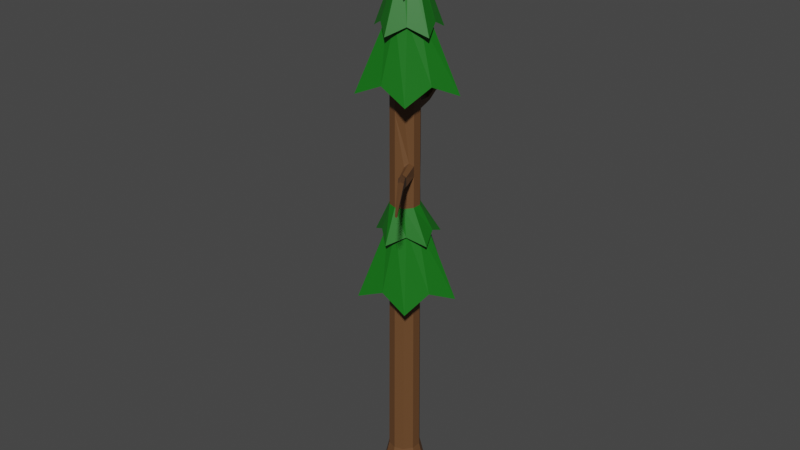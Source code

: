 # Source: tree03.blend  (saved by Blender 2.80.75; exported with 4.5.12 LTS)
import bpy
from mathutils import Matrix  # noqa: F401  (used for matrix-valued properties, if any)

bpy.ops.wm.read_factory_settings(use_empty=True)
scene = bpy.context.scene
scene.name = 'Scene'

# ---- collections
col_collection = bpy.data.collections.new('Collection'); scene.collection.children.link(col_collection)

# ---- materials (node trees are filled in below, after node groups)
mat_leaves = bpy.data.materials.new('Leaves')
mat_leaves.use_transparent_shadow = False
mat_bark = bpy.data.materials.new('Bark')
mat_bark.use_transparent_shadow = False

# ---- material node trees
mat_leaves.use_nodes = True; mat_leaves.node_tree.nodes.clear()
_N = mat_leaves.node_tree.nodes; _L = mat_leaves.node_tree.links
n0 = _N.new('ShaderNodeOutputMaterial'); n0.name = 'Material Output'; n0.location = (300, 300)
n1 = _N.new('ShaderNodeBsdfPrincipled'); n1.name = 'Principled BSDF'; n1.location = (10, 300)
n1.distribution = 'GGX'
n1.subsurface_method = 'BURLEY'
n1.inputs[0].default_value = (0.006512, 0.1529, 0.007499, 1.0)
n1.inputs[3].default_value = 1.45
n1.inputs[27].default_value = (0.0, 0.0, 0.0, 1.0)
n1.inputs[28].default_value = 1.0
_L.new(n1.outputs[0], n0.inputs[0])
n0.is_active_output = True
mat_bark.use_nodes = True; mat_bark.node_tree.nodes.clear()
_N = mat_bark.node_tree.nodes; _L = mat_bark.node_tree.links
n0 = _N.new('ShaderNodeOutputMaterial'); n0.name = 'Material Output'; n0.location = (300, 300)
n1 = _N.new('ShaderNodeBsdfPrincipled'); n1.name = 'Principled BSDF'; n1.location = (10, 300)
n1.distribution = 'GGX'
n1.subsurface_method = 'BURLEY'
n1.inputs[0].default_value = (0.1413, 0.06301, 0.02315, 1.0)
n1.inputs[3].default_value = 1.45
n1.inputs[27].default_value = (0.0, 0.0, 0.0, 1.0)
n1.inputs[28].default_value = 1.0
_L.new(n1.outputs[0], n0.inputs[0])
n0.is_active_output = True

# ---- world
world_world = bpy.data.worlds.new('World'); scene.world = world_world
world_world.use_nodes = True; world_world.node_tree.nodes.clear()
_N = world_world.node_tree.nodes; _L = world_world.node_tree.links
n0 = _N.new('ShaderNodeOutputWorld'); n0.name = 'World Output'; n0.location = (300, 300)
n1 = _N.new('ShaderNodeBackground'); n1.name = 'Background'; n1.location = (10, 300)
n1.inputs[0].default_value = (0.05088, 0.05088, 0.05088, 1.0)
_L.new(n1.outputs[0], n0.inputs[0])
n0.is_active_output = True
world_world.color = (0.05088, 0.05088, 0.05088)
world_world.use_sun_shadow = False
world_world.sun_shadow_jitter_overblur = 0.0

# ---- meshes
me_cylinder = bpy.data.meshes.new('Cylinder')
me_cylinder.from_pydata([(0.0, 0.0, 16.14), (8.027e-08, 1.432, 11.36), (-7.802e-07, 0.7818, 13.09), (2.566e-08, 0.7358, 13.89), (0.2718, 0.374, 14.24), (0.5151, 0.8179, 12.85), (0.5913, 0.9227, 11.71), (0.6998, 0.2274, 13.89), (0.64, 0.3168, 13.09), (1.258, 0.5177, 11.36), (0.4397, -0.1429, 14.24), (0.8335, -0.1619, 12.85), (0.9567, -0.202, 11.71), (0.4325, -0.5953, 13.89), (0.3955, -0.4355, 13.09), (0.7777, -0.9615, 11.36), (-1.533e-06, -0.4623, 14.24), (-6.531e-07, -0.7675, 12.85), (1.486e-07, -0.8971, 11.71), (-0.4325, -0.5953, 13.89), (-0.3955, -0.4355, 13.09), (-0.7777, -0.9615, 11.36), (-0.4397, -0.1429, 14.24), (-0.8335, -0.1619, 12.85), (-0.9567, -0.202, 11.71), (-0.6998, 0.2274, 13.89), (-0.64, 0.3168, 13.09), (-1.258, 0.5177, 11.36), (-0.2718, 0.374, 14.24), (-0.5151, 0.8179, 12.85), (-0.5913, 0.9227, 11.71), (-2.053e-07, 0.6276, 13.2), (0.283, 0.4984, 13.22), (0.4933, 0.2692, 13.2), (0.4579, -0.03991, 13.22), (0.3049, -0.3108, 13.2), (-3.177e-07, -0.3726, 13.22), (-0.3049, -0.3108, 13.2), (-0.4579, -0.03991, 13.22), (-0.4933, 0.2692, 13.2), (-0.283, 0.4984, 13.22), (-3.887e-07, 0.3522, 14.46), (0.1242, 0.2798, 14.6), (0.2314, 0.1841, 14.46), (0.2009, 0.04359, 14.6), (0.143, -0.08798, 14.46), (-7.283e-07, -0.1024, 14.6), (-0.143, -0.08797, 14.46), (-0.2009, 0.04359, 14.6), (-0.2314, 0.1841, 14.46), (-0.1242, 0.2798, 14.6), (0.2566, 0.3532, 0.9625), (1.782e-08, 0.4366, 0.9625), (1.037e-08, 0.652, 0.01591), (1.824e-08, 0.388, 13.51), (0.3832, 0.5274, 0.01591), (0.2281, 0.3139, 13.51), (0.6201, 0.2015, 0.01591), (0.369, 0.1199, 13.51), (0.6201, -0.2015, 0.01591), (0.369, -0.1199, 13.51), (0.3832, -0.5274, 0.01591), (0.2281, -0.3139, 13.51), (-4.662e-08, -0.652, 0.01591), (-1.568e-08, -0.388, 13.51), (-0.3832, -0.5274, 0.01591), (-0.2281, -0.3139, 13.51), (-0.6201, -0.2015, 0.01591), (-0.369, -0.1199, 13.51), (-0.6201, 0.2015, 0.01591), (-0.369, 0.1199, 13.51), (-0.3832, 0.5274, 0.01591), (-0.2281, 0.3139, 13.51), (0.4152, 0.1349, 0.9625), (0.4152, -0.1349, 0.9625), (0.2566, -0.3532, 0.9625), (-2.035e-08, -0.4366, 0.9625), (-0.2566, -0.3532, 0.9625), (-0.4152, -0.1349, 0.9625), (-0.4152, 0.1349, 0.9625), (-0.2566, 0.3532, 0.9625), (8.027e-08, 1.432, 5.802), (-7.802e-07, 0.7818, 7.689), (0.5151, 0.8179, 7.454), (0.5913, 0.9227, 6.151), (0.64, 0.3168, 7.689), (1.258, 0.5177, 5.802), (0.8335, -0.1619, 7.454), (0.9567, -0.202, 6.151), (0.3955, -0.4355, 7.689), (0.7777, -0.9615, 5.802), (-6.531e-07, -0.7675, 7.454), (1.486e-07, -0.8971, 6.151), (-0.3955, -0.4355, 7.689), (-0.7777, -0.9615, 5.802), (-0.8335, -0.1619, 7.454), (-0.9567, -0.202, 6.151), (-0.64, 0.3168, 7.689), (-1.258, 0.5177, 5.802), (-0.5151, 0.8179, 7.454), (-0.5913, 0.9227, 6.151), (-2.053e-07, 0.6276, 7.807), (0.283, 0.4984, 7.827), (0.4933, 0.2692, 7.807), (0.4579, -0.03991, 7.827), (0.3049, -0.3108, 7.807), (-3.177e-07, -0.3726, 7.827), (-0.3049, -0.3108, 7.807), (-0.4579, -0.03991, 7.827), (-0.4933, 0.2692, 7.807), (-0.283, 0.4984, 7.827), (1.814e-08, 0.3992, 8.393), (0.2346, 0.3229, 8.393), (0.3796, 0.1234, 8.393), (0.3796, -0.1234, 8.393), (0.2346, -0.3229, 8.393), (-1.676e-08, -0.3988, 8.393), (-0.2346, -0.3229, 8.393), (-0.3796, -0.1234, 8.393), (-0.3796, 0.1234, 8.393), (-0.2346, 0.3229, 8.393), (-0.372, 0.1209, 11.07), (-0.372, -0.1209, 11.07), (-0.2299, 0.3165, 11.07), (-0.2299, -0.3165, 11.07), (0.2299, -0.3165, 11.07), (1.821e-08, 0.3909, 11.16), (-1.599e-08, -0.3912, 11.07), (0.372, -0.1209, 11.07), (0.2299, 0.3165, 11.07), (0.372, 0.1209, 11.07), (1.82e-08, 0.392, 10.78), (-0.2303, 0.3169, 10.87), (-0.3726, 0.1211, 10.87), (-0.3726, -0.1211, 10.87), (-0.2303, -0.3169, 10.87), (0.2337, -0.32, 10.87), (-1.604e-08, -0.3918, 10.87), (0.3726, 0.1211, 10.87), (0.2303, 0.3169, 10.87), (0.3726, -0.1211, 10.87), (-0.2325, 0.32, 9.6), (-0.3762, 0.1222, 9.6), (-0.3762, -0.1222, 9.6), (-0.2325, -0.32, 9.6), (0.3052, -0.2251, 9.616), (0.2345, -0.323, 9.524), (0.3762, 0.1222, 9.6), (0.2325, 0.32, 9.6), (0.3794, -0.1228, 9.524), (1.817e-08, 0.3956, 9.6), (-0.2336, 0.3215, 8.996), (-0.3779, 0.1228, 8.996), (-0.3779, -0.1228, 8.996), (-0.2336, -0.3215, 8.996), (0.3053, -0.2251, 9.151), (0.2345, -0.323, 9.242), (0.3779, 0.1228, 8.996), (0.2289, 0.3147, 8.941), (0.3804, -0.1232, 9.242), (1.816e-08, 0.3974, 8.996), (-0.1191, 0.7401, 11.01), (9.649e-08, 0.7455, 11.07), (0.1191, 0.7401, 11.01), (9.649e-08, 0.8567, 10.9), (-0.1193, 0.7976, 10.92), (0.1193, 0.7976, 10.92), (-0.1191, 0.997, 11.18), (1.561e-07, 1.03, 11.23), (0.1191, 0.997, 11.18), (1.561e-07, 1.053, 11.03), (-0.1193, 1.009, 11.08), (0.1193, 1.009, 11.08), (-0.05329, 1.246, 11.18), (1.645e-07, 1.261, 11.2), (0.05329, 1.246, 11.18), (1.645e-07, 1.271, 11.11), (-0.05337, 1.251, 11.13), (0.05337, 1.251, 11.13), (0.5257, -0.7381, 9.556), (0.4651, -0.7902, 9.476), (0.5971, -0.6864, 9.485), (0.6294, -0.841, 9.227), (0.5277, -0.8528, 9.276), (0.6603, -0.7485, 9.285), (0.8379, -1.147, 9.768), (0.7701, -1.187, 9.693), (0.8983, -1.09, 9.699), (0.8964, -1.206, 9.434), (0.8053, -1.223, 9.491), (0.9341, -1.125, 9.496), (1.18, -1.589, 9.855), (1.099, -1.6, 9.808), (1.214, -1.519, 9.802), (1.122, -1.529, 9.566), (1.063, -1.564, 9.632), (1.178, -1.482, 9.626), (1.885, -2.592, 9.65), (1.853, -2.596, 9.631), (1.898, -2.565, 9.629), (1.862, -2.569, 9.538), (1.839, -2.582, 9.563), (1.884, -2.55, 9.561), (0.0009951, -0.3975, 9.598), (0.0004838, -0.3975, 8.996), (1.75e-07, 0.4079, 6.464), (0.1336, 0.2928, 6.543), (0.2844, 0.2013, 6.464), (0.2162, 0.03862, 6.543), (0.1757, -0.133, 6.464), (1.904e-07, -0.1185, 6.543), (-0.1757, -0.133, 6.464), (-0.2162, 0.03862, 6.543), (-0.2844, 0.2013, 6.464), (-0.1336, 0.2928, 6.543), (1.792e-07, 0.3622, 11.96), (0.1132, 0.2647, 12.03), (0.2409, 0.1871, 11.96), (0.1832, 0.04936, 12.03), (0.1489, -0.09605, 11.96), (1.923e-07, -0.08372, 12.03), (-0.1489, -0.09605, 11.96), (-0.1832, 0.04936, 12.03), (-0.2409, 0.1871, 11.96), (-0.1132, 0.2647, 12.03), (-5.077e-07, 0.5431, 7.842), (0.3324, 0.5664, 7.691), (0.4129, 0.243, 7.842), (0.5378, -0.06587, 7.691), (0.2552, -0.2424, 7.842), (-4.256e-07, -0.4566, 7.691), (-0.2552, -0.2424, 7.842), (-0.5378, -0.06587, 7.691), (-0.4129, 0.243, 7.842), (-0.3324, 0.5664, 7.691), (-1.367e-07, 0.4436, 7.918), (0.1826, 0.3602, 7.931), (0.3183, 0.2123, 7.918), (0.2955, 0.01287, 7.931), (0.1967, -0.1619, 7.918), (-2.092e-07, -0.2018, 7.931), (-0.1967, -0.1619, 7.918), (-0.2955, 0.01287, 7.931), (-0.3183, 0.2123, 7.918), (-0.1826, 0.3602, 7.931)], [], [(3, 0, 4), (4, 0, 7), (7, 0, 10), (10, 0, 13), (13, 0, 16), (16, 0, 19), (19, 0, 22), (22, 0, 25), (25, 0, 28), (28, 0, 3), (40, 29, 2, 31), (50, 28, 3, 41), (39, 26, 29, 40), (49, 25, 28, 50), (38, 23, 26, 39), (48, 22, 25, 49), (37, 20, 23, 38), (47, 19, 22, 48), (36, 17, 20, 37), (46, 16, 19, 47), (35, 14, 17, 36), (45, 13, 16, 46), (34, 11, 14, 35), (44, 10, 13, 45), (33, 8, 11, 34), (43, 7, 10, 44), (32, 5, 8, 33), (42, 4, 7, 43), (31, 2, 5, 32), (41, 3, 4, 42), (1, 31, 32, 6), (6, 32, 33, 9), (9, 33, 34, 12), (12, 34, 35, 15), (15, 35, 36, 18), (18, 36, 37, 21), (21, 37, 38, 24), (24, 38, 39, 27), (27, 39, 40, 30), (30, 40, 31, 1), (2, 41, 42, 5), (5, 42, 43, 8), (8, 43, 44, 11), (11, 44, 45, 14), (14, 45, 46, 17), (17, 46, 47, 20), (20, 47, 48, 23), (23, 48, 49, 26), (26, 49, 50, 29), (29, 50, 41, 2), (55, 51, 73, 57), (126, 54, 56, 129), (57, 73, 74, 59), (129, 56, 58, 130), (59, 74, 75, 61), (130, 58, 60, 128), (61, 75, 76, 63), (128, 60, 62, 125), (63, 76, 77, 65), (125, 62, 64, 127), (65, 77, 78, 67), (127, 64, 66, 124), (67, 78, 79, 69), (124, 66, 68, 122), (69, 79, 80, 71), (122, 68, 70, 121), (71, 80, 52, 53), (121, 70, 72, 123), (53, 52, 51, 55), (123, 72, 54, 126), (53, 55, 57, 59, 61, 63, 65, 67, 69, 71), (108, 107, 241, 242), (81, 101, 102, 84), (84, 102, 103, 86), (86, 103, 104, 88), (88, 104, 105, 90), (90, 105, 106, 92), (92, 106, 107, 94), (94, 107, 108, 96), (96, 108, 109, 98), (98, 109, 110, 100), (100, 110, 101, 81), (82, 111, 112, 83), (83, 112, 113, 85), (85, 113, 114, 87), (87, 114, 115, 89), (89, 115, 116, 91), (91, 116, 117, 93), (93, 117, 118, 95), (95, 118, 119, 97), (97, 119, 120, 99), (99, 120, 111, 82), (80, 120, 111, 52), (79, 119, 120, 80), (78, 118, 119, 79), (77, 117, 118, 78), (76, 116, 117, 77), (75, 115, 116, 76), (74, 114, 115, 75), (73, 113, 114, 74), (51, 112, 113, 73), (52, 111, 112, 51), (139, 131, 164, 166), (133, 121, 123, 132), (134, 122, 121, 133), (135, 124, 122, 134), (137, 127, 124, 135), (136, 125, 127, 137), (140, 128, 125, 136), (138, 130, 128, 140), (139, 129, 130, 138), (132, 123, 161, 165), (150, 131, 139, 148), (148, 139, 138, 147), (147, 138, 140, 149), (149, 140, 136, 145), (145, 136, 137, 146), (135, 144, 203, 137), (144, 135, 134, 143), (143, 134, 133, 142), (142, 133, 132, 141), (141, 132, 131, 150), (151, 141, 150, 160), (152, 142, 141, 151), (153, 143, 142, 152), (154, 144, 143, 153), (204, 203, 144, 154), (155, 159, 184, 182), (145, 146, 180, 179), (157, 147, 149, 159), (158, 148, 147, 157), (160, 150, 148, 158), (111, 160, 158, 112), (112, 158, 157, 113), (113, 157, 159, 114), (114, 159, 155, 115), (115, 155, 156, 116), (116, 204, 154, 117), (117, 154, 153, 118), (118, 153, 152, 119), (119, 152, 151, 120), (120, 151, 160, 111), (163, 166, 172, 169), (164, 165, 171, 170), (126, 129, 163, 162), (131, 132, 165, 164), (129, 139, 166, 163), (123, 126, 162, 161), (171, 167, 173, 177), (172, 170, 176, 178), (162, 163, 169, 168), (166, 164, 170, 172), (165, 161, 167, 171), (161, 162, 168, 167), (177, 173, 174, 176), (176, 174, 175, 178), (167, 168, 174, 173), (170, 171, 177, 176), (169, 172, 178, 175), (168, 169, 175, 174), (180, 183, 189, 186), (182, 184, 190, 188), (149, 145, 179, 181), (146, 156, 183, 180), (156, 155, 182, 183), (159, 149, 181, 184), (185, 186, 192, 191), (190, 187, 193, 196), (181, 179, 185, 187), (183, 182, 188, 189), (184, 181, 187, 190), (179, 180, 186, 185), (193, 191, 197, 199), (192, 195, 201, 198), (188, 190, 196, 194), (186, 189, 195, 192), (187, 185, 191, 193), (189, 188, 194, 195), (200, 197, 198, 201), (202, 199, 197, 200), (195, 194, 200, 201), (196, 193, 199, 202), (191, 192, 198, 197), (194, 196, 202, 200), (156, 146, 203, 204), (116, 156, 204), (146, 137, 203), (30, 1, 215, 224), (56, 54, 72, 70, 68, 66, 64, 62, 60, 58), (94, 96, 212, 211), (90, 92, 210, 209), (100, 81, 205, 214), (86, 88, 208, 207), (96, 98, 213, 212), (81, 84, 206, 205), (92, 94, 211, 210), (88, 90, 209, 208), (98, 100, 214, 213), (84, 86, 207, 206), (6, 9, 217, 216), (9, 12, 218, 217), (12, 15, 219, 218), (15, 18, 220, 219), (18, 21, 221, 220), (21, 24, 222, 221), (24, 27, 223, 222), (27, 30, 224, 223), (1, 6, 216, 215), (239, 229, 230, 240), (93, 95, 232, 231), (91, 106, 240, 230), (85, 87, 228, 227), (109, 108, 242, 243), (102, 101, 235, 236), (99, 82, 225, 234), (110, 109, 243, 244), (91, 93, 231, 230), (103, 102, 236, 237), (83, 85, 227, 226), (101, 110, 244, 235), (104, 103, 237, 238), (97, 99, 234, 233), (89, 91, 230, 229), (105, 104, 238, 239), (82, 83, 226, 225), (106, 105, 239, 240), (95, 97, 233, 232), (87, 89, 229, 228), (107, 106, 240, 241), (105, 89, 229, 239)])
me_cylinder.polygons.foreach_set('material_index', [0, 0, 0, 0, 0, 0, 0, 0, 0, 0, 0, 0, 0, 0, 0, 0, 0, 0, 0, 0, 0, 0, 0, 0, 0, 0, 0, 0, 0, 0, 0, 0, 0, 0, 0, 0, 0, 0, 0, 0, 0, 0, 0, 0, 0, 0, 0, 0, 0, 0, 1, 1, 1, 1, 1, 1, 1, 1, 1, 1, 1, 1, 1, 1, 1, 1, 1, 1, 1, 1, 1, 0, 0, 0, 0, 0, 0, 0, 0, 0, 0, 0, 0, 0, 0, 0, 0, 0, 0, 0, 0, 0, 1, 1, 1, 1, 1, 1, 1, 1, 1, 1, 1, 1, 1, 1, 1, 1, 1, 1, 1, 1, 1, 1, 1, 1, 1, 1, 1, 1, 1, 1, 1, 1, 1, 1, 1, 1, 1, 1, 1, 1, 1, 1, 1, 1, 1, 1, 1, 1, 1, 1, 1, 1, 1, 1, 1, 1, 1, 1, 1, 1, 1, 1, 1, 1, 1, 1, 1, 1, 1, 1, 1, 1, 1, 1, 1, 1, 1, 1, 1, 1, 1, 1, 1, 1, 1, 1, 1, 1, 1, 1, 1, 1, 1, 1, 1, 0, 1, 0, 0, 0, 0, 0, 0, 0, 0, 0, 0, 0, 0, 0, 0, 0, 0, 0, 0, 0, 0, 0, 0, 0, 0, 0, 0, 0, 0, 0, 0, 0, 0, 0, 0, 0, 0, 0, 0, 0, 0, 0])
_uv = me_cylinder.uv_layers.new(name='UVMap')
_uv.uv.foreach_set('vector', [0.5122, 0.8302, 0.5122, 0.8302, 0.5122, 0.8302, 0.5122, 0.8302, 0.5122, 0.8302, 0.5122, 0.8302, 0.5122, 0.8302, 0.5122, 0.8302, 0.5122, 0.8302, 0.5122, 0.8302, 0.5122, 0.8302, 0.5122, 0.8302, 0.5122, 0.8302, 0.5122, 0.8302, 0.5122, 0.8302, 0.5122, 0.8302, 0.5122, 0.8302, 0.5122, 0.8302, 0.5122, 0.8302, 0.5122, 0.8302, 0.5122, 0.8302, 0.5122, 0.8302, 0.5122, 0.8302, 0.5122, 0.8302, 0.5122, 0.8302, 0.5122, 0.8302, 0.5122, 0.8302, 0.5122, 0.8302, 0.5122, 0.8302, 0.5122, 0.8302, 0.5122, 0.8302, 0.5122, 0.8302, 0.5122, 0.8302, 0.5122, 0.8302, 0.5122, 0.8302, 0.5122, 0.8302, 0.5122, 0.8302, 0.5122, 0.8302, 0.5122, 0.8302, 0.5122, 0.8302, 0.5122, 0.8302, 0.5122, 0.8302, 0.5122, 0.8302, 0.5122, 0.8302, 0.5122, 0.8302, 0.5122, 0.8302, 0.5122, 0.8302, 0.5122, 0.8302, 0.5122, 0.8302, 0.5122, 0.8302, 0.5122, 0.8302, 0.5122, 0.8302, 0.5122, 0.8302, 0.5122, 0.8302, 0.5122, 0.8302, 0.5122, 0.8302, 0.5122, 0.8302, 0.5122, 0.8302, 0.5122, 0.8302, 0.5122, 0.8302, 0.5122, 0.8302, 0.5122, 0.8302, 0.5122, 0.8302, 0.5122, 0.8302, 0.5122, 0.8302, 0.5122, 0.8302, 0.5122, 0.8302, 0.5122, 0.8302, 0.5122, 0.8302, 0.5122, 0.8302, 0.5122, 0.8302, 0.5122, 0.8302, 0.5122, 0.8302, 0.5122, 0.8302, 0.5122, 0.8302, 0.5122, 0.8302, 0.5122, 0.8302, 0.5122, 0.8302, 0.5122, 0.8302, 0.5122, 0.8302, 0.5122, 0.8302, 0.5122, 0.8302, 0.5122, 0.8302, 0.5122, 0.8302, 0.5122, 0.8302, 0.5122, 0.8302, 0.5122, 0.8302, 0.5122, 0.8302, 0.5122, 0.8302, 0.5122, 0.8302, 0.5122, 0.8302, 0.5122, 0.8302, 0.5122, 0.8302, 0.5122, 0.8302, 0.5122, 0.8302, 0.5122, 0.8302, 0.5122, 0.8302, 0.5122, 0.8302, 0.5122, 0.8302, 0.5122, 0.8302, 0.5122, 0.8302, 0.5122, 0.8302, 0.5122, 0.8302, 0.5122, 0.8302, 0.5122, 0.8302, 0.5122, 0.8302, 0.5122, 0.8302, 0.5122, 0.8302, 0.5122, 0.8302, 0.5122, 0.8302, 0.5122, 0.8302, 0.5122, 0.8302, 0.5122, 0.8302, 0.5122, 0.8302, 0.5122, 0.8302, 0.5122, 0.8302, 0.5122, 0.8302, 0.5122, 0.8302, 0.5122, 0.8302, 0.5122, 0.8302, 0.5122, 0.8302, 0.5122, 0.8302, 0.5122, 0.8302, 0.5122, 0.8302, 0.5122, 0.8302, 0.5122, 0.8302, 0.5122, 0.8302, 0.5122, 0.8302, 0.5122, 0.8302, 0.5122, 0.8302, 0.5122, 0.8302, 0.5122, 0.8302, 0.5122, 0.8302, 0.5122, 0.8302, 0.5122, 0.8302, 0.5122, 0.8302, 0.5122, 0.8302, 0.5122, 0.8302, 0.5122, 0.8302, 0.5122, 0.8302, 0.5122, 0.8302, 0.5122, 0.8302, 0.5122, 0.8302, 0.5122, 0.8302, 0.5122, 0.8302, 0.5122, 0.8302, 0.5122, 0.8302, 0.5122, 0.8302, 0.5122, 0.8302, 0.5122, 0.8302, 0.5122, 0.8302, 0.5122, 0.8302, 0.5122, 0.8302, 0.5122, 0.8302, 0.5122, 0.8302, 0.5122, 0.8302, 0.5122, 0.8302, 0.5122, 0.8302, 0.5122, 0.8302, 0.5122, 0.8302, 0.5122, 0.8302, 0.5122, 0.8302, 0.5122, 0.8302, 0.5122, 0.8302, 0.5122, 0.8302, 0.5122, 0.8302, 0.5122, 0.8302, 0.5122, 0.8302, 0.5122, 0.8302, 0.5122, 0.8302, 0.5122, 0.8302, 0.5122, 0.8302, 0.5122, 0.8302, 0.5122, 0.8302, 0.5122, 0.8302, 0.5122, 0.8302, 0.5122, 0.8302, 0.5122, 0.8302, 0.5122, 0.8302, 0.5122, 0.8302, 0.5122, 0.8302, 0.5122, 0.8302, 0.5122, 0.8302, 0.5122, 0.8302, 0.5122, 0.8302, 0.5122, 0.8302, 0.5122, 0.8302, 0.5122, 0.8302, 0.5122, 0.8302, 0.5122, 0.8302, 0.4979, 0.5021, 0.4979, 0.5021, 0.4979, 0.5021, 0.4979, 0.5021, 0.4966, 0.5021, 0.4966, 0.5021, 0.4966, 0.5021, 0.4966, 0.5021, 0.4979, 0.5021, 0.4979, 0.5021, 0.4979, 0.5021, 0.4979, 0.5021, 0.4966, 0.5021, 0.4966, 0.5021, 0.4966, 0.5021, 0.4966, 0.5021, 0.4979, 0.5021, 0.4979, 0.5021, 0.4979, 0.5021, 0.4979, 0.5021, 0.4966, 0.5021, 0.4966, 0.5021, 0.4966, 0.5021, 0.4966, 0.5021, 0.4979, 0.5021, 0.4979, 0.5021, 0.4979, 0.5021, 0.4979, 0.5021, 0.4966, 0.5021, 0.4966, 0.5021, 0.4966, 0.5021, 0.4966, 0.5021, 0.4979, 0.5021, 0.4979, 0.5021, 0.4979, 0.5021, 0.4979, 0.5021, 0.4966, 0.5021, 0.4966, 0.5021, 0.4966, 0.5021, 0.4966, 0.5021, 0.4979, 0.5021, 0.4979, 0.5021, 0.4979, 0.5021, 0.4979, 0.5021, 0.4966, 0.5021, 0.4966, 0.5021, 0.4966, 0.5021, 0.4966, 0.5021, 0.4979, 0.5021, 0.4979, 0.5021, 0.4979, 0.5021, 0.4979, 0.5021, 0.4966, 0.5021, 0.4966, 0.5021, 0.4966, 0.5021, 0.4966, 0.5021, 0.4979, 0.5021, 0.4979, 0.5021, 0.4979, 0.5021, 0.4979, 0.5021, 0.4966, 0.5021, 0.4966, 0.5021, 0.4966, 0.5021, 0.4966, 0.5021, 0.4979, 0.5021, 0.4979, 0.5021, 0.4979, 0.5021, 0.4979, 0.5021, 0.4966, 0.5021, 0.4966, 0.5021, 0.4966, 0.5021, 0.4966, 0.5021, 0.4979, 0.5021, 0.4979, 0.5021, 0.4979, 0.5021, 0.4979, 0.5021, 0.4966, 0.5021, 0.4966, 0.5021, 0.4966, 0.5021, 0.4966, 0.5021, 0.4979, 0.5021, 0.4979, 0.5021, 0.4979, 0.5021, 0.4979, 0.5021, 0.4979, 0.5021, 0.4979, 0.5021, 0.4979, 0.5021, 0.4979, 0.5021, 0.4979, 0.5021, 0.4979, 0.5021, 0.5122, 0.8302, 0.5122, 0.8302, 0.5122, 0.8302, 0.5122, 0.8302, 0.5122, 0.8302, 0.5122, 0.8302, 0.5122, 0.8302, 0.5122, 0.8302, 0.5122, 0.8302, 0.5122, 0.8302, 0.5122, 0.8302, 0.5122, 0.8302, 0.5122, 0.8302, 0.5122, 0.8302, 0.5122, 0.8302, 0.5122, 0.8302, 0.5122, 0.8302, 0.5122, 0.8302, 0.5122, 0.8302, 0.5122, 0.8302, 0.5122, 0.8302, 0.5122, 0.8302, 0.5122, 0.8302, 0.5122, 0.8302, 0.5122, 0.8302, 0.5122, 0.8302, 0.5122, 0.8302, 0.5122, 0.8302, 0.5122, 0.8302, 0.5122, 0.8302, 0.5122, 0.8302, 0.5122, 0.8302, 0.5122, 0.8302, 0.5122, 0.8302, 0.5122, 0.8302, 0.5122, 0.8302, 0.5122, 0.8302, 0.5122, 0.8302, 0.5122, 0.8302, 0.5122, 0.8302, 0.5122, 0.8302, 0.5122, 0.8302, 0.5122, 0.8302, 0.5122, 0.8302, 0.5122, 0.8302, 0.5122, 0.8302, 0.5122, 0.8302, 0.5122, 0.8302, 0.5122, 0.8302, 0.5122, 0.8302, 0.5122, 0.8302, 0.5122, 0.8302, 0.5122, 0.8302, 0.5122, 0.8302, 0.5122, 0.8302, 0.5122, 0.8302, 0.5122, 0.8302, 0.5122, 0.8302, 0.5122, 0.8302, 0.5122, 0.8302, 0.5122, 0.8302, 0.5122, 0.8302, 0.5122, 0.8302, 0.5122, 0.8302, 0.5122, 0.8302, 0.5122, 0.8302, 0.5122, 0.8302, 0.5122, 0.8302, 0.5122, 0.8302, 0.5122, 0.8302, 0.5122, 0.8302, 0.5122, 0.8302, 0.5122, 0.8302, 0.5122, 0.8302, 0.5122, 0.8302, 0.5122, 0.8302, 0.5122, 0.8302, 0.5122, 0.8302, 0.5122, 0.8302, 0.5122, 0.8302, 0.5122, 0.8302, 0.5122, 0.8302, 0.5122, 0.8302, 0.5122, 0.8302, 0.4966, 0.5021, 0.4966, 0.5021, 0.4966, 0.5021, 0.4966, 0.5021, 0.4966, 0.5021, 0.4966, 0.5021, 0.4966, 0.5021, 0.4966, 0.5021, 0.4966, 0.5021, 0.4966, 0.5021, 0.4966, 0.5021, 0.4966, 0.5021, 0.4966, 0.5021, 0.4966, 0.5021, 0.4966, 0.5021, 0.4966, 0.5021, 0.4966, 0.5021, 0.4966, 0.5021, 0.4966, 0.5021, 0.4966, 0.5021, 0.4966, 0.5021, 0.4966, 0.5021, 0.4966, 0.5021, 0.4966, 0.5021, 0.4966, 0.5021, 0.4966, 0.5021, 0.4966, 0.5021, 0.4966, 0.5021, 0.4966, 0.5021, 0.4966, 0.5021, 0.4966, 0.5021, 0.4966, 0.5021, 0.4966, 0.5021, 0.4966, 0.5021, 0.4966, 0.5021, 0.4966, 0.5021, 0.4966, 0.5021, 0.4966, 0.5021, 0.4966, 0.5021, 0.4966, 0.5021, 0.4966, 0.5021, 0.4966, 0.5021, 0.4966, 0.5021, 0.4966, 0.5021, 0.4966, 0.5021, 0.4966, 0.5021, 0.4966, 0.5021, 0.4966, 0.5021, 0.4966, 0.5021, 0.4966, 0.5021, 0.4966, 0.5021, 0.4966, 0.5021, 0.4966, 0.5021, 0.4966, 0.5021, 0.4966, 0.5021, 0.4966, 0.5021, 0.4966, 0.5021, 0.4966, 0.5021, 0.4966, 0.5021, 0.4966, 0.5021, 0.4966, 0.5021, 0.4966, 0.5021, 0.4966, 0.5021, 0.4966, 0.5021, 0.4966, 0.5021, 0.4966, 0.5021, 0.4966, 0.5021, 0.4966, 0.5021, 0.4966, 0.5021, 0.4966, 0.5021, 0.4966, 0.5021, 0.4966, 0.5021, 0.4966, 0.5021, 0.4966, 0.5021, 0.4966, 0.5021, 0.4966, 0.5021, 0.4966, 0.5021, 0.4966, 0.5021, 0.4966, 0.5021, 0.4966, 0.5021, 0.4966, 0.5021, 0.4966, 0.5021, 0.4966, 0.5021, 0.4966, 0.5021, 0.4966, 0.5021, 0.4966, 0.5021, 0.4966, 0.5021, 0.4966, 0.5021, 0.4966, 0.5021, 0.4966, 0.5021, 0.4966, 0.5021, 0.4966, 0.5021, 0.4966, 0.5021, 0.4966, 0.5021, 0.4966, 0.5021, 0.4966, 0.5021, 0.4966, 0.5021, 0.4966, 0.5021, 0.4966, 0.5021, 0.4966, 0.5021, 0.4966, 0.5021, 0.4966, 0.5021, 0.4966, 0.5021, 0.4966, 0.5021, 0.4966, 0.5021, 0.4966, 0.5021, 0.4966, 0.5021, 0.4966, 0.5021, 0.4966, 0.5021, 0.4966, 0.5021, 0.4966, 0.5021, 0.4966, 0.5021, 0.4966, 0.5021, 0.4966, 0.5021, 0.4966, 0.5021, 0.4966, 0.5021, 0.4966, 0.5021, 0.4966, 0.5021, 0.4966, 0.5021, 0.4966, 0.5021, 0.4966, 0.5021, 0.4966, 0.5021, 0.4966, 0.5021, 0.4966, 0.5021, 0.4966, 0.5021, 0.4966, 0.5021, 0.4966, 0.5021, 0.4966, 0.5021, 0.4966, 0.5021, 0.4966, 0.5021, 0.4966, 0.5021, 0.4966, 0.5021, 0.4966, 0.5021, 0.4966, 0.5021, 0.4966, 0.5021, 0.4966, 0.5021, 0.4966, 0.5021, 0.4966, 0.5021, 0.4966, 0.5021, 0.4966, 0.5021, 0.4966, 0.5021, 0.4966, 0.5021, 0.4966, 0.5021, 0.4966, 0.5021, 0.4966, 0.5021, 0.4966, 0.5021, 0.4966, 0.5021, 0.4966, 0.5021, 0.4966, 0.5021, 0.4966, 0.5021, 0.4966, 0.5021, 0.4966, 0.5021, 0.4966, 0.5021, 0.4966, 0.5021, 0.4966, 0.5021, 0.4966, 0.5021, 0.4966, 0.5021, 0.4966, 0.5021, 0.4966, 0.5021, 0.4966, 0.5021, 0.4966, 0.5021, 0.4966, 0.5021, 0.4966, 0.5021, 0.4966, 0.5021, 0.4966, 0.5021, 0.4966, 0.5021, 0.4966, 0.5021, 0.4966, 0.5021, 0.4966, 0.5021, 0.4966, 0.5021, 0.4966, 0.5021, 0.4966, 0.5021, 0.4966, 0.5021, 0.4966, 0.5021, 0.4966, 0.5021, 0.4966, 0.5021, 0.4966, 0.5021, 0.4966, 0.5021, 0.4966, 0.5021, 0.4966, 0.5021, 0.0, 0.0, 0.0, 0.0, 0.0, 0.0, 0.0, 0.0, 0.4966, 0.5021, 0.4966, 0.5021, 0.4966, 0.5021, 0.4966, 0.5021, 0.4966, 0.5021, 0.4966, 0.5021, 0.4966, 0.5021, 0.4966, 0.5021, 0.4966, 0.5021, 0.4966, 0.5021, 0.4966, 0.5021, 0.4966, 0.5021, 0.4966, 0.5021, 0.4966, 0.5021, 0.4966, 0.5021, 0.4966, 0.5021, 0.4966, 0.5021, 0.4966, 0.5021, 0.4966, 0.5021, 0.4966, 0.5021, 0.4966, 0.5021, 0.4966, 0.5021, 0.4966, 0.5021, 0.4966, 0.5021, 0.4966, 0.5021, 0.4966, 0.5021, 0.4966, 0.5021, 0.4966, 0.5021, 0.4966, 0.5021, 0.4966, 0.5021, 0.4966, 0.5021, 0.4966, 0.5021, 0.4966, 0.5021, 0.4966, 0.5021, 0.4966, 0.5021, 0.4966, 0.5021, 0.4966, 0.5021, 0.4966, 0.5021, 0.4966, 0.5021, 0.4966, 0.5021, 0.4966, 0.5021, 0.4966, 0.5021, 0.4966, 0.5021, 0.4966, 0.5021, 0.4966, 0.5021, 0.4966, 0.5021, 0.4966, 0.5021, 0.4966, 0.5021, 0.4966, 0.5021, 0.4966, 0.5021, 0.4966, 0.5021, 0.4966, 0.5021, 0.4966, 0.5021, 0.4966, 0.5021, 0.4966, 0.5021, 0.4966, 0.5021, 0.4966, 0.5021, 0.4966, 0.5021, 0.4966, 0.5021, 0.4966, 0.5021, 0.4966, 0.5021, 0.4966, 0.5021, 0.4966, 0.5021, 0.4966, 0.5021, 0.4966, 0.5021, 0.4966, 0.5021, 0.4966, 0.5021, 0.4966, 0.5021, 0.4966, 0.5021, 0.4966, 0.5021, 0.4966, 0.5021, 0.4966, 0.5021, 0.4966, 0.5021, 0.4966, 0.5021, 0.4966, 0.5021, 0.4966, 0.5021, 0.4966, 0.5021, 0.4966, 0.5021, 0.4966, 0.5021, 0.4966, 0.5021, 0.4966, 0.5021, 0.4966, 0.5021, 0.4966, 0.5021, 0.4966, 0.5021, 0.4966, 0.5021, 0.4966, 0.5021, 0.4966, 0.5021, 0.4966, 0.5021, 0.4966, 0.5021, 0.4966, 0.5021, 0.4966, 0.5021, 0.4966, 0.5021, 0.4966, 0.5021, 0.4966, 0.5021, 0.4966, 0.5021, 0.4966, 0.5021, 0.4966, 0.5021, 0.4966, 0.5021, 0.4966, 0.5021, 0.4966, 0.5021, 0.4966, 0.5021, 0.4966, 0.5021, 0.4966, 0.5021, 0.4966, 0.5021, 0.4966, 0.5021, 0.4966, 0.5021, 0.4966, 0.5021, 0.4966, 0.5021, 0.4966, 0.5021, 0.4966, 0.5021, 0.4966, 0.5021, 0.4966, 0.5021, 0.4966, 0.5021, 0.4966, 0.5021, 0.4966, 0.5021, 0.4966, 0.5021, 0.4966, 0.5021, 0.4966, 0.5021, 0.4966, 0.5021, 0.4966, 0.5021, 0.4966, 0.5021, 0.4966, 0.5021, 0.4966, 0.5021, 0.4966, 0.5021, 0.4966, 0.5021, 0.4966, 0.5021, 0.4966, 0.5021, 0.4966, 0.5021, 0.4966, 0.5021, 0.4966, 0.5021, 0.4966, 0.5021, 0.4966, 0.5021, 0.4966, 0.5021, 0.4966, 0.5021, 0.4966, 0.5021, 0.4966, 0.5021, 0.4966, 0.5021, 0.4966, 0.5021, 0.4966, 0.5021, 0.4966, 0.5021, 0.4966, 0.5021, 0.4966, 0.5021, 0.4966, 0.5021, 0.4966, 0.5021, 0.4966, 0.5021, 0.4966, 0.5021, 0.4966, 0.5021, 0.4966, 0.5021, 0.4966, 0.5021, 0.4966, 0.5021, 0.4966, 0.5021, 0.4966, 0.5021, 0.4966, 0.5021, 0.4966, 0.5021, 0.4966, 0.5021, 0.4966, 0.5021, 0.4966, 0.5021, 0.4966, 0.5021, 0.4966, 0.5021, 0.4966, 0.5021, 0.4966, 0.5021, 0.4966, 0.5021, 0.4966, 0.5021, 0.4966, 0.5021, 0.4966, 0.5021, 0.4966, 0.5021, 0.4966, 0.5021, 0.4966, 0.5021, 0.4966, 0.5021, 0.4966, 0.5021, 0.4966, 0.5021, 0.4966, 0.5021, 0.4966, 0.5021, 0.4966, 0.5021, 0.4966, 0.5021, 0.4966, 0.5021, 0.4966, 0.5021, 0.4966, 0.5021, 0.4966, 0.5021, 0.4966, 0.5021, 0.4966, 0.5021, 0.4966, 0.5021, 0.4966, 0.5021, 0.4966, 0.5021, 0.4966, 0.5021, 0.4966, 0.5021, 0.4966, 0.5021, 0.4966, 0.5021, 0.0, 0.0, 0.4966, 0.5021, 0.0, 0.0, 0.4966, 0.5021, 0.4966, 0.5021, 0.4966, 0.5021, 0.5122, 0.8302, 0.5122, 0.8302, 0.5122, 0.8302, 0.5122, 0.8302, 0.4966, 0.5021, 0.4966, 0.5021, 0.4966, 0.5021, 0.4966, 0.5021, 0.4966, 0.5021, 0.4966, 0.5021, 0.4966, 0.5021, 0.4966, 0.5021, 0.4966, 0.5021, 0.4966, 0.5021, 0.5122, 0.8302, 0.5122, 0.8302, 0.5122, 0.8302, 0.5122, 0.8302, 0.5122, 0.8302, 0.5122, 0.8302, 0.5122, 0.8302, 0.5122, 0.8302, 0.5122, 0.8302, 0.5122, 0.8302, 0.5122, 0.8302, 0.5122, 0.8302, 0.5122, 0.8302, 0.5122, 0.8302, 0.5122, 0.8302, 0.5122, 0.8302, 0.5122, 0.8302, 0.5122, 0.8302, 0.5122, 0.8302, 0.5122, 0.8302, 0.5122, 0.8302, 0.5122, 0.8302, 0.5122, 0.8302, 0.5122, 0.8302, 0.5122, 0.8302, 0.5122, 0.8302, 0.5122, 0.8302, 0.5122, 0.8302, 0.5122, 0.8302, 0.5122, 0.8302, 0.5122, 0.8302, 0.5122, 0.8302, 0.5122, 0.8302, 0.5122, 0.8302, 0.5122, 0.8302, 0.5122, 0.8302, 0.5122, 0.8302, 0.5122, 0.8302, 0.5122, 0.8302, 0.5122, 0.8302, 0.5122, 0.8302, 0.5122, 0.8302, 0.5122, 0.8302, 0.5122, 0.8302, 0.5122, 0.8302, 0.5122, 0.8302, 0.5122, 0.8302, 0.5122, 0.8302, 0.5122, 0.8302, 0.5122, 0.8302, 0.5122, 0.8302, 0.5122, 0.8302, 0.5122, 0.8302, 0.5122, 0.8302, 0.5122, 0.8302, 0.5122, 0.8302, 0.5122, 0.8302, 0.5122, 0.8302, 0.5122, 0.8302, 0.5122, 0.8302, 0.5122, 0.8302, 0.5122, 0.8302, 0.5122, 0.8302, 0.5122, 0.8302, 0.5122, 0.8302, 0.5122, 0.8302, 0.5122, 0.8302, 0.5122, 0.8302, 0.5122, 0.8302, 0.5122, 0.8302, 0.5122, 0.8302, 0.5122, 0.8302, 0.5122, 0.8302, 0.5122, 0.8302, 0.5122, 0.8302, 0.5122, 0.8302, 0.5122, 0.8302, 0.5122, 0.8302, 0.5122, 0.8302, 0.5122, 0.8302, 0.5122, 0.8302, 0.5122, 0.8302, 0.5122, 0.8302, 0.5122, 0.8302, 0.0, 0.0, 0.0, 0.0, 0.0, 0.0, 0.0, 0.0, 0.5122, 0.8302, 0.5122, 0.8302, 0.5122, 0.8302, 0.5122, 0.8302, 0.5122, 0.8302, 0.5122, 0.8302, 0.5122, 0.8302, 0.5122, 0.8302, 0.5122, 0.8302, 0.5122, 0.8302, 0.5122, 0.8302, 0.5122, 0.8302, 0.5122, 0.8302, 0.5122, 0.8302, 0.5122, 0.8302, 0.5122, 0.8302, 0.5122, 0.8302, 0.5122, 0.8302, 0.5122, 0.8302, 0.5122, 0.8302, 0.5122, 0.8302, 0.5122, 0.8302, 0.5122, 0.8302, 0.5122, 0.8302, 0.5122, 0.8302, 0.5122, 0.8302, 0.5122, 0.8302, 0.5122, 0.8302, 0.5122, 0.8302, 0.5122, 0.8302, 0.5122, 0.8302, 0.5122, 0.8302, 0.5122, 0.8302, 0.5122, 0.8302, 0.5122, 0.8302, 0.5122, 0.8302, 0.5122, 0.8302, 0.5122, 0.8302, 0.5122, 0.8302, 0.5122, 0.8302, 0.5122, 0.8302, 0.5122, 0.8302, 0.5122, 0.8302, 0.5122, 0.8302, 0.5122, 0.8302, 0.5122, 0.8302, 0.5122, 0.8302, 0.5122, 0.8302, 0.5122, 0.8302, 0.5122, 0.8302, 0.5122, 0.8302, 0.5122, 0.8302, 0.5122, 0.8302, 0.5122, 0.8302, 0.5122, 0.8302, 0.5122, 0.8302, 0.5122, 0.8302, 0.5122, 0.8302, 0.5122, 0.8302, 0.5122, 0.8302, 0.5122, 0.8302, 0.5122, 0.8302, 0.5122, 0.8302, 0.5122, 0.8302, 0.5122, 0.8302, 0.5122, 0.8302, 0.5122, 0.8302, 0.5122, 0.8302, 0.5122, 0.8302, 0.5122, 0.8302, 0.5122, 0.8302, 0.5122, 0.8302, 0.0, 0.0, 0.0, 0.0, 0.0, 0.0, 0.0, 0.0])
me_cylinder.materials.append(mat_leaves)
me_cylinder.materials.append(mat_bark)
me_cylinder.use_remesh_preserve_volume = False
me_cylinder.use_remesh_preserve_attributes = False
me_cylinder.use_mirror_vertex_groups = False
me_cylinder.update()

# ---- objects
ob_cylinder = bpy.data.objects.new('Cylinder', me_cylinder)

# ---- transforms, parenting, visibility, modifiers, constraints
ob_cylinder.location = (0.0, 0.0, 0.0)
ob_cylinder.lineart.crease_threshold = 0.0

# ---- collection membership
col_collection.objects.link(ob_cylinder)

# ---- scene / render settings (as saved in the file)
scene.frame_start = 1; scene.frame_end = 250; scene.frame_set(1)
scene.render.engine = 'BLENDER_EEVEE_NEXT'
scene.cycles.use_denoising = False
scene.cycles.samples = 128
scene.cycles.sampling_pattern = 'TABULATED_SOBOL'
scene.cycles.use_adaptive_sampling = False
scene.cycles.use_light_tree = False
scene.view_settings.view_transform = 'Filmic'
bpy.context.view_layer.update()

# ---- added for rendering (the .blend has no active camera and no usable light): camera, sun
cam_auto = bpy.data.cameras.new('AutoCamera')
cam_auto.lens = 50.0
cam_auto.sensor_width = 36.0
cam_auto.clip_end = 1000.0
ob_auto_camera = bpy.data.objects.new('AutoCamera', cam_auto)
scene.collection.objects.link(ob_auto_camera)
ob_auto_camera.location = (15.9698, -19.3624, 20.5972)
ob_auto_camera.rotation_euler = (1.09748, -7.21219e-08, 0.694738)
scene.camera = ob_auto_camera
light_auto_sun = bpy.data.lights.new('AutoSun', 'SUN')
light_auto_sun.energy = 3.0
light_auto_sun.angle = 0.0523599
ob_auto_sun = bpy.data.objects.new('AutoSun', light_auto_sun)
scene.collection.objects.link(ob_auto_sun)
ob_auto_sun.rotation_euler = (0.872665, 0.174533, 0.523599)
bpy.context.view_layer.update()

